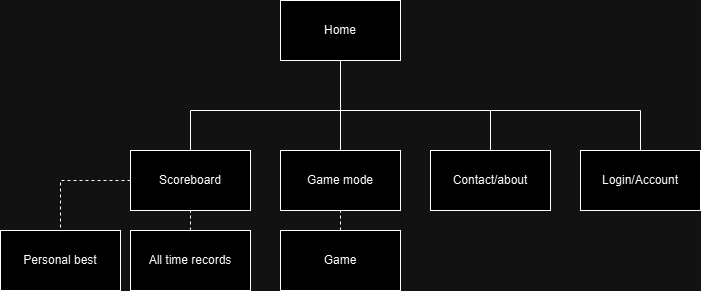

The diagram above was exported from draw.io. Its source (the exported page's mxGraphModel, read from the mxfile embedded in the PNG):
<mxGraphModel dx="1290" dy="557" grid="1" gridSize="10" guides="1" tooltips="1" connect="1" arrows="1" fold="1" page="1" pageScale="1" pageWidth="827" pageHeight="1169" math="0" shadow="0">
  <root>
    <mxCell id="0" />
    <mxCell id="1" parent="0" />
    <mxCell id="UXK9hy3Pn4lVeVrTbat7-1" value="Home" style="rounded=0;whiteSpace=wrap;html=1;" parent="1" vertex="1">
      <mxGeometry x="380" y="110" width="120" height="60" as="geometry" />
    </mxCell>
    <mxCell id="UXK9hy3Pn4lVeVrTbat7-2" value="Scoreboard" style="rounded=0;whiteSpace=wrap;html=1;" parent="1" vertex="1">
      <mxGeometry x="230" y="260" width="120" height="60" as="geometry" />
    </mxCell>
    <mxCell id="UXK9hy3Pn4lVeVrTbat7-4" value="Game" style="rounded=0;whiteSpace=wrap;html=1;" parent="1" vertex="1">
      <mxGeometry x="380" y="340" width="120" height="60" as="geometry" />
    </mxCell>
    <mxCell id="UXK9hy3Pn4lVeVrTbat7-5" value="Contact/about" style="rounded=0;whiteSpace=wrap;html=1;" parent="1" vertex="1">
      <mxGeometry x="530" y="260" width="120" height="60" as="geometry" />
    </mxCell>
    <mxCell id="UXK9hy3Pn4lVeVrTbat7-6" value="Login/Account" style="rounded=0;whiteSpace=wrap;html=1;" parent="1" vertex="1">
      <mxGeometry x="680" y="260" width="120" height="60" as="geometry" />
    </mxCell>
    <mxCell id="UXK9hy3Pn4lVeVrTbat7-7" value="" style="endArrow=none;html=1;rounded=0;entryX=0.5;entryY=1;entryDx=0;entryDy=0;" parent="1" target="UXK9hy3Pn4lVeVrTbat7-1" edge="1">
      <mxGeometry width="50" height="50" relative="1" as="geometry">
        <mxPoint x="440" y="220" as="sourcePoint" />
        <mxPoint x="440" y="290" as="targetPoint" />
      </mxGeometry>
    </mxCell>
    <mxCell id="UXK9hy3Pn4lVeVrTbat7-8" value="" style="endArrow=none;html=1;rounded=0;" parent="1" edge="1">
      <mxGeometry width="50" height="50" relative="1" as="geometry">
        <mxPoint x="290" y="220" as="sourcePoint" />
        <mxPoint x="740" y="220" as="targetPoint" />
      </mxGeometry>
    </mxCell>
    <mxCell id="UXK9hy3Pn4lVeVrTbat7-9" value="" style="endArrow=none;html=1;rounded=0;exitX=0.5;exitY=0;exitDx=0;exitDy=0;" parent="1" source="UXK9hy3Pn4lVeVrTbat7-6" edge="1">
      <mxGeometry width="50" height="50" relative="1" as="geometry">
        <mxPoint x="390" y="340" as="sourcePoint" />
        <mxPoint x="740" y="220" as="targetPoint" />
      </mxGeometry>
    </mxCell>
    <mxCell id="UXK9hy3Pn4lVeVrTbat7-10" value="" style="endArrow=none;html=1;rounded=0;exitX=0.5;exitY=0;exitDx=0;exitDy=0;" parent="1" source="UXK9hy3Pn4lVeVrTbat7-5" edge="1">
      <mxGeometry width="50" height="50" relative="1" as="geometry">
        <mxPoint x="390" y="340" as="sourcePoint" />
        <mxPoint x="590" y="220" as="targetPoint" />
      </mxGeometry>
    </mxCell>
    <mxCell id="UXK9hy3Pn4lVeVrTbat7-12" value="" style="endArrow=none;html=1;rounded=0;exitX=0.5;exitY=0;exitDx=0;exitDy=0;" parent="1" source="UXK9hy3Pn4lVeVrTbat7-2" edge="1">
      <mxGeometry width="50" height="50" relative="1" as="geometry">
        <mxPoint x="390" y="340" as="sourcePoint" />
        <mxPoint x="290" y="220" as="targetPoint" />
      </mxGeometry>
    </mxCell>
    <mxCell id="UXK9hy3Pn4lVeVrTbat7-16" value="Game mode" style="rounded=0;whiteSpace=wrap;html=1;" parent="1" vertex="1">
      <mxGeometry x="380" y="260" width="120" height="60" as="geometry" />
    </mxCell>
    <mxCell id="UXK9hy3Pn4lVeVrTbat7-20" value="All time records" style="rounded=0;whiteSpace=wrap;html=1;" parent="1" vertex="1">
      <mxGeometry x="230" y="340" width="120" height="60" as="geometry" />
    </mxCell>
    <mxCell id="UXK9hy3Pn4lVeVrTbat7-23" value="Personal best" style="rounded=0;whiteSpace=wrap;html=1;" parent="1" vertex="1">
      <mxGeometry x="100" y="340" width="120" height="60" as="geometry" />
    </mxCell>
    <mxCell id="8QFZZQ_c8JXGSYvXhVPf-2" value="" style="endArrow=none;html=1;rounded=0;exitX=0.5;exitY=0;exitDx=0;exitDy=0;" parent="1" source="UXK9hy3Pn4lVeVrTbat7-16" edge="1">
      <mxGeometry width="50" height="50" relative="1" as="geometry">
        <mxPoint x="390" y="310" as="sourcePoint" />
        <mxPoint x="440" y="220" as="targetPoint" />
      </mxGeometry>
    </mxCell>
    <mxCell id="8QFZZQ_c8JXGSYvXhVPf-4" value="" style="endArrow=none;dashed=1;html=1;rounded=0;entryX=0.5;entryY=1;entryDx=0;entryDy=0;exitX=0.5;exitY=0;exitDx=0;exitDy=0;" parent="1" source="UXK9hy3Pn4lVeVrTbat7-4" target="UXK9hy3Pn4lVeVrTbat7-16" edge="1">
      <mxGeometry width="50" height="50" relative="1" as="geometry">
        <mxPoint x="390" y="310" as="sourcePoint" />
        <mxPoint x="440" y="260" as="targetPoint" />
      </mxGeometry>
    </mxCell>
    <mxCell id="8QFZZQ_c8JXGSYvXhVPf-6" value="" style="endArrow=none;dashed=1;html=1;rounded=0;entryX=0.5;entryY=1;entryDx=0;entryDy=0;exitX=0.5;exitY=0;exitDx=0;exitDy=0;" parent="1" source="UXK9hy3Pn4lVeVrTbat7-20" target="UXK9hy3Pn4lVeVrTbat7-2" edge="1">
      <mxGeometry width="50" height="50" relative="1" as="geometry">
        <mxPoint x="390" y="310" as="sourcePoint" />
        <mxPoint x="440" y="260" as="targetPoint" />
      </mxGeometry>
    </mxCell>
    <mxCell id="8QFZZQ_c8JXGSYvXhVPf-8" value="" style="endArrow=none;dashed=1;html=1;rounded=0;exitX=0;exitY=0.5;exitDx=0;exitDy=0;entryX=0.5;entryY=0;entryDx=0;entryDy=0;" parent="1" source="UXK9hy3Pn4lVeVrTbat7-2" target="UXK9hy3Pn4lVeVrTbat7-23" edge="1">
      <mxGeometry width="50" height="50" relative="1" as="geometry">
        <mxPoint x="390" y="310" as="sourcePoint" />
        <mxPoint x="440" y="260" as="targetPoint" />
        <Array as="points">
          <mxPoint x="160" y="290" />
        </Array>
      </mxGeometry>
    </mxCell>
  </root>
</mxGraphModel>